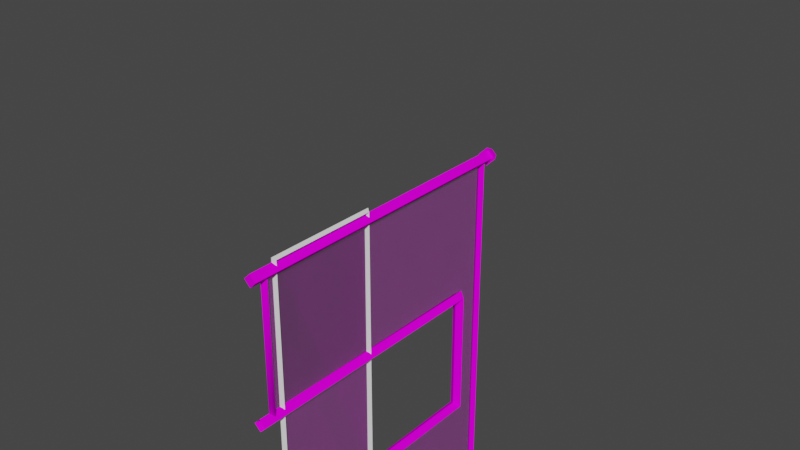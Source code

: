 # Source: chain_fence_door.blend  (saved by Blender 3.5.10; exported with 4.5.12 LTS)
import bpy
from mathutils import Matrix  # noqa: F401  (used for matrix-valued properties, if any)

bpy.ops.wm.read_factory_settings(use_empty=True)
scene = bpy.context.scene
scene.name = 'Scene'

# ---- collections
col_collection = bpy.data.collections.new('Collection'); scene.collection.children.link(col_collection)

# ---- images (referenced by path relative to the original .blend; pixels are not part of the script)
import os
ASSET_DIR = os.environ.get("B2B_ASSET_DIR", "")  # directory of the original .blend (textures are referenced by path, not embedded)
HERE = os.path.dirname(os.path.abspath(__file__))  # packed textures are extracted next to this script under _unpacked/

def load_image(name, relpath, width, height, colorspace="sRGB"):
    """Load a texture the original file referenced (path relative to the .blend, or extracted next to this script)."""
    p = next((c for c in (os.path.join(HERE, relpath), os.path.join(ASSET_DIR, relpath)) if relpath and os.path.exists(c)), "")
    if p:
        img = bpy.data.images.load(p, check_existing=True)
        img.name = name
    else:  # same state as the original file: an image datablock whose file is absent (Cycles renders it pink)
        img = bpy.data.images.new(name, width, height)
        img.source = "FILE"
        img.filepath = "//" + (relpath or name)
    img.colorspace_settings.name = colorspace
    return img
img_metal_jpg = load_image('Metal.jpg', 'Metal.jpg', 1024, 1024, 'sRGB')
img_metal_fence_png = load_image('Metal_Fence.png', 'Metal_Fence.png', 1024, 1024, 'sRGB')
img_metal_fence_png_001 = load_image('Metal_Fence.png.001', 'Metal_Fence.png', 1024, 1024, 'Non-Color')
img_metal_jpg_001 = load_image('Metal.jpg.001', 'Metal.jpg', 1024, 1024, 'sRGB')
img_metal_fence_png_003 = load_image('Metal_Fence.png.003', 'Metal_Fence.png', 1024, 1024, 'sRGB')
img_metal_fence_png_002 = load_image('Metal_Fence.png.002', 'Metal_Fence.png', 1024, 1024, 'Non-Color')

# ---- materials (node trees are filled in below, after node groups)
mat_gence = bpy.data.materials.new('Gence')
mat_gence.use_transparent_shadow = False
mat_gence.roughness = 1.0
mat_gence.specular_intensity = 0.0
mat_metal_fence = bpy.data.materials.new('Metal_Fence')
mat_metal_fence.surface_render_method = 'BLENDED'
mat_metal_fence.blend_method = 'BLEND'
mat_metal_fence.use_transparency_overlap = False
mat_metal_fence.show_transparent_back = False
mat_metal_fence.use_transparent_shadow = False
mat_metal_fence.roughness = 1.0
mat_metal_fence.specular_intensity = 0.0
mat_gence_001 = bpy.data.materials.new('Gence.001')
mat_gence_001.use_transparent_shadow = False
mat_gence_001.roughness = 1.0
mat_gence_001.specular_intensity = 0.0
mat_metal_fence_001 = bpy.data.materials.new('Metal_Fence.001')
mat_metal_fence_001.surface_render_method = 'BLENDED'
mat_metal_fence_001.blend_method = 'BLEND'
mat_metal_fence_001.use_transparency_overlap = False
mat_metal_fence_001.show_transparent_back = False
mat_metal_fence_001.use_transparent_shadow = False
mat_metal_fence_001.roughness = 1.0
mat_metal_fence_001.specular_intensity = 0.0

# ---- material node trees
mat_gence.use_nodes = True; mat_gence.node_tree.nodes.clear()
_N = mat_gence.node_tree.nodes; _L = mat_gence.node_tree.links
n0 = _N.new('ShaderNodeBsdfPrincipled'); n0.name = 'Principled BSDF'; n0.location = (10, 300)
n0.distribution = 'GGX'
n0.subsurface_method = 'RANDOM_WALK_SKIN'
n0.inputs[2].default_value = 1.0
n0.inputs[3].default_value = 1.45
n0.inputs[13].default_value = 0.0
n0.inputs[27].default_value = (0.0, 0.0, 0.0, 1.0)
n0.inputs[28].default_value = 1.0
n1 = _N.new('ShaderNodeOutputMaterial'); n1.name = 'Material Output'; n1.location = (300, 300)
n2 = _N.new('ShaderNodeNormalMap'); n2.name = 'Normal Map'; n2.location = (-300, -300)
n2.label = 'Normal/Map'
n2.inputs[0].default_value = 0.0
n3 = _N.new('ShaderNodeTexImage'); n3.name = 'Image Texture'; n3.location = (-300, 600)
n3.image = img_metal_jpg
_L.new(n0.outputs[0], n1.inputs[0])
_L.new(n2.outputs[0], n0.inputs[5])
_L.new(n3.outputs[0], n0.inputs[0])
n1.is_active_output = True
mat_metal_fence.use_nodes = True; mat_metal_fence.node_tree.nodes.clear()
_N = mat_metal_fence.node_tree.nodes; _L = mat_metal_fence.node_tree.links
n0 = _N.new('ShaderNodeBsdfPrincipled'); n0.name = 'Principled BSDF'; n0.location = (10, 300)
n0.distribution = 'GGX'
n0.subsurface_method = 'RANDOM_WALK_SKIN'
n0.inputs[2].default_value = 1.0
n0.inputs[3].default_value = 1.45
n0.inputs[13].default_value = 0.0
n0.inputs[27].default_value = (0.0, 0.0, 0.0, 1.0)
n0.inputs[28].default_value = 1.0
n1 = _N.new('ShaderNodeOutputMaterial'); n1.name = 'Material Output'; n1.location = (300, 300)
n2 = _N.new('ShaderNodeNormalMap'); n2.name = 'Normal Map'; n2.location = (-300, -300)
n2.label = 'Normal/Map'
n2.inputs[0].default_value = 0.0
n3 = _N.new('ShaderNodeTexImage'); n3.name = 'Image Texture'; n3.location = (-300, 600)
n3.image = img_metal_fence_png
n4 = _N.new('ShaderNodeTexImage'); n4.name = 'Image Texture.001'; n4.location = (-300, 0)
n4.image = img_metal_fence_png_001
_L.new(n0.outputs[0], n1.inputs[0])
_L.new(n2.outputs[0], n0.inputs[5])
_L.new(n3.outputs[0], n0.inputs[0])
_L.new(n4.outputs[0], n0.inputs[4])
n1.is_active_output = True
mat_gence_001.use_nodes = True; mat_gence_001.node_tree.nodes.clear()
_N = mat_gence_001.node_tree.nodes; _L = mat_gence_001.node_tree.links
n0 = _N.new('ShaderNodeBsdfPrincipled'); n0.name = 'Principled BSDF'; n0.location = (10, 300)
n0.distribution = 'GGX'
n0.subsurface_method = 'RANDOM_WALK_SKIN'
n0.inputs[2].default_value = 1.0
n0.inputs[3].default_value = 1.45
n0.inputs[13].default_value = 0.0
n0.inputs[27].default_value = (0.0, 0.0, 0.0, 1.0)
n0.inputs[28].default_value = 1.0
n1 = _N.new('ShaderNodeOutputMaterial'); n1.name = 'Material Output'; n1.location = (300, 300)
n2 = _N.new('ShaderNodeNormalMap'); n2.name = 'Normal Map'; n2.location = (-300, -300)
n2.label = 'Normal/Map'
n2.inputs[0].default_value = 0.0
n3 = _N.new('ShaderNodeTexImage'); n3.name = 'Image Texture'; n3.location = (-300, 600)
n3.image = img_metal_jpg_001
_L.new(n0.outputs[0], n1.inputs[0])
_L.new(n2.outputs[0], n0.inputs[5])
_L.new(n3.outputs[0], n0.inputs[0])
n1.is_active_output = True
mat_metal_fence_001.use_nodes = True; mat_metal_fence_001.node_tree.nodes.clear()
_N = mat_metal_fence_001.node_tree.nodes; _L = mat_metal_fence_001.node_tree.links
n0 = _N.new('ShaderNodeBsdfPrincipled'); n0.name = 'Principled BSDF'; n0.location = (10, 300)
n0.distribution = 'GGX'
n0.subsurface_method = 'RANDOM_WALK_SKIN'
n0.inputs[2].default_value = 1.0
n0.inputs[3].default_value = 1.45
n0.inputs[13].default_value = 0.0
n0.inputs[27].default_value = (0.0, 0.0, 0.0, 1.0)
n0.inputs[28].default_value = 1.0
n1 = _N.new('ShaderNodeOutputMaterial'); n1.name = 'Material Output'; n1.location = (300, 300)
n2 = _N.new('ShaderNodeNormalMap'); n2.name = 'Normal Map'; n2.location = (-300, -300)
n2.label = 'Normal/Map'
n2.inputs[0].default_value = 0.0
n3 = _N.new('ShaderNodeTexImage'); n3.name = 'Image Texture'; n3.location = (-300, 600)
n3.image = img_metal_fence_png_003
n4 = _N.new('ShaderNodeTexImage'); n4.name = 'Image Texture.001'; n4.location = (-300, 0)
n4.image = img_metal_fence_png_002
_L.new(n0.outputs[0], n1.inputs[0])
_L.new(n2.outputs[0], n0.inputs[5])
_L.new(n3.outputs[0], n0.inputs[0])
_L.new(n4.outputs[0], n0.inputs[4])
n1.is_active_output = True

# ---- world
world_world = bpy.data.worlds.new('World'); scene.world = world_world
world_world.use_nodes = True; world_world.node_tree.nodes.clear()
_N = world_world.node_tree.nodes; _L = world_world.node_tree.links
n0 = _N.new('ShaderNodeOutputWorld'); n0.name = 'World Output'; n0.location = (300, 300)
n1 = _N.new('ShaderNodeBackground'); n1.name = 'Background'; n1.location = (10, 300)
n1.inputs[0].default_value = (0.05088, 0.05088, 0.05088, 1.0)
_L.new(n1.outputs[0], n0.inputs[0])
n0.is_active_output = True
world_world.color = (0.05088, 0.05088, 0.05088)
world_world.use_sun_shadow = False
world_world.sun_shadow_jitter_overblur = 0.0

# ---- meshes
me_fence = bpy.data.meshes.new('Fence')
me_fence.from_pydata([(-0.02413, -1.267, -0.7971), (5.722e-06, -1.267, -0.773), (-0.02413, 1.267, -0.7971), (5.722e-06, 1.267, -0.773), (5.722e-06, -1.267, -0.8212), (0.02414, -1.267, -0.7971), (5.722e-06, 1.267, -0.8212), (0.02414, 1.267, -0.7971), (-0.02413, -1.267, 0.993), (5.722e-06, -1.267, 1.017), (-0.02413, 1.267, 0.993), (5.722e-06, 1.267, 1.017), (5.722e-06, -1.267, 0.9689), (0.02414, -1.267, 0.993), (5.722e-06, 1.267, 0.9689), (0.02414, 1.267, 0.993), (-0.03923, -1.268, -0.8891), (5.722e-06, -1.307, -0.8891), (-0.03923, -1.268, 1.05), (5.722e-06, -1.307, 1.05), (5.722e-06, -1.228, -0.8891), (0.03924, -1.268, -0.8891), (5.722e-06, -1.228, 1.05), (0.03924, -1.268, 1.05), (5.722e-06, -1.327, 1.05), (-0.05932, -1.268, 1.05), (5.722e-06, -1.208, 1.05), (0.05933, -1.268, 1.05), (5.722e-06, -1.298, 1.105), (-0.0303, -1.268, 1.105), (5.722e-06, -1.237, 1.105), (0.03031, -1.268, 1.105), (-0.03923, 1.268, -0.8891), (5.722e-06, 1.307, -0.8891), (-0.03923, 1.268, 1.05), (5.722e-06, 1.307, 1.05), (5.722e-06, 1.228, -0.8891), (0.03924, 1.268, -0.8891), (5.722e-06, 1.228, 1.05), (0.03924, 1.268, 1.05), (5.722e-06, 1.327, 1.05), (-0.05932, 1.268, 1.05), (5.722e-06, 1.208, 1.05), (0.05933, 1.268, 1.05), (5.722e-06, 1.298, 1.105), (-0.0303, 1.268, 1.105), (5.722e-06, 1.237, 1.105), (0.03031, 1.268, 1.105)], [], [(2, 3, 7, 6), (4, 5, 1, 0), (8, 9, 11, 10), (10, 11, 15, 14), (14, 15, 13, 12), (12, 13, 9, 8), (10, 14, 12, 8), (15, 11, 9, 13), (16, 17, 19, 18), (23, 22, 26, 27), (22, 23, 21, 20), (20, 21, 17, 16), (18, 22, 20, 16), (23, 19, 17, 21), (27, 26, 30, 31), (22, 18, 25, 26), (19, 23, 27, 24), (18, 19, 24, 25), (29, 28, 31, 30), (26, 25, 29, 30), (24, 27, 31, 28), (25, 24, 28, 29), (32, 34, 35, 33), (39, 43, 42, 38), (38, 36, 37, 39), (36, 32, 33, 37), (34, 32, 36, 38), (39, 37, 33, 35), (43, 47, 46, 42), (38, 42, 41, 34), (35, 40, 43, 39), (34, 41, 40, 35), (45, 46, 47, 44), (42, 46, 45, 41), (40, 44, 47, 43), (41, 45, 44, 40)])
me_fence.polygons.foreach_set('use_smooth', [True] * 36)
_k = set([(0, 1), (0, 4), (1, 5), (2, 3), (2, 6), (3, 7), (4, 5), (6, 7), (8, 9), (8, 10), (8, 12), (9, 11), (9, 13), (10, 11), (10, 14), (11, 15), (12, 13), (12, 14), (13, 15), (14, 15), (16, 17), (16, 18), (16, 20), (17, 19), (17, 21), (18, 19), (18, 22), (19, 23), (20, 21), (20, 22), (21, 23), (22, 23), (24, 25), (24, 27), (24, 28), (25, 26), (25, 29), (26, 27), (26, 30), (27, 31), (28, 29), (28, 31), (29, 30), (30, 31), (32, 33), (32, 34), (32, 36), (33, 35), (33, 37), (34, 35), (34, 38), (35, 39), (36, 37), (36, 38), (37, 39), (38, 39), (40, 41), (40, 43), (40, 44), (41, 42), (41, 45), (42, 43), (42, 46), (43, 47), (44, 45), (44, 47), (45, 46), (46, 47)])
me_fence.attributes.new('sharp_edge', 'BOOLEAN', 'EDGE').data.foreach_set('value', [ (min(e.vertices), max(e.vertices)) in _k for e in me_fence.edges])
_uv = me_fence.uv_layers.new(name='UVMap')
_uv.uv.foreach_set('vector', [1.046, -0.07973, 1.046, -0.04581, 1.08, -0.04581, 1.08, -0.07973, 1.08, -0.07973, 1.08, -0.04581, 1.046, -0.04581, 1.046, -0.07973, -0.759, 1.038, -0.759, 1.072, 1.759, 1.072, 1.759, 1.038, -0.07182, 1.038, -0.07182, 1.072, -0.0379, 1.072, -0.0379, 1.038, 1.759, 1.038, 1.759, 1.072, -0.759, 1.072, -0.759, 1.038, -0.0379, 1.038, -0.0379, 1.072, -0.07182, 1.072, -0.07182, 1.038, -0.07182, 1.759, -0.0379, 1.759, -0.0379, -0.759, -0.07182, -0.759, -0.0379, 1.759, -0.07182, 1.759, -0.07182, -0.759, -0.0379, -0.759, 1.1, -0.155, 1.127, -0.1275, -0.09484, 1.095, -0.1224, 1.067, -0.76, 1.122, -0.721, 1.095, -0.701, 1.095, -0.76, 1.137, -0.09484, 1.095, -0.06726, 1.122, 1.155, -0.09988, 1.127, -0.1275, 1.127, -0.721, 1.155, -0.76, 1.127, -0.799, 1.1, -0.76, -0.1224, 1.067, -0.09484, 1.095, 1.127, -0.1275, 1.1, -0.155, -0.06726, 1.122, -0.09484, 1.095, 1.127, -0.1275, 1.155, -0.09988, -0.05314, -0.76, -0.09484, -0.701, -0.1337, -0.7298, -0.1124, -0.76, -0.09484, -0.721, -0.1224, -0.76, -0.1365, -0.76, -0.09484, -0.701, -0.799, 1.095, -0.76, 1.122, -0.76, 1.137, -0.8189, 1.095, -0.1224, -0.76, -0.09484, -0.799, -0.09484, -0.8189, -0.1365, -0.76, -0.155, -0.76, -0.1337, -0.7901, -0.1124, -0.76, -0.1337, -0.7298, -0.701, 1.095, -0.76, 1.053, -0.76, 1.112, -0.7298, 1.134, -0.09484, -0.8189, -0.05314, -0.76, -0.1124, -0.76, -0.1337, -0.7901, -0.76, 1.053, -0.8189, 1.095, -0.7901, 1.134, -0.76, 1.112, 1.1, -0.155, -0.1224, 1.067, -0.09484, 1.095, 1.127, -0.1275, 1.76, 1.122, 1.76, 1.137, 1.701, 1.095, 1.721, 1.095, -0.09484, 1.095, 1.127, -0.1275, 1.155, -0.09988, -0.06726, 1.122, 1.721, -0.1275, 1.76, -0.155, 1.799, -0.1275, 1.76, -0.09988, -0.1224, 1.067, 1.1, -0.155, 1.127, -0.1275, -0.09484, 1.095, -0.06726, 1.122, 1.155, -0.09988, 1.127, -0.1275, -0.09484, 1.095, -0.05314, 1.76, -0.1124, 1.76, -0.1337, 1.73, -0.09484, 1.701, -0.09484, 1.721, -0.09484, 1.701, -0.1365, 1.76, -0.1224, 1.76, 1.799, 1.095, 1.819, 1.095, 1.76, 1.137, 1.76, 1.122, -0.1224, 1.76, -0.1365, 1.76, -0.09484, 1.819, -0.09484, 1.799, -0.155, 1.76, -0.1337, 1.73, -0.1124, 1.76, -0.1337, 1.79, 1.701, 1.095, 1.73, 1.134, 1.76, 1.112, 1.76, 1.053, -0.09484, 1.819, -0.1337, 1.79, -0.1124, 1.76, -0.05314, 1.76, 1.76, 1.053, 1.76, 1.112, 1.79, 1.134, 1.819, 1.095])
me_fence.materials.append(mat_gence)
me_fence.materials.append(mat_metal_fence)
me_fence.update()
me_fence.normals_split_custom_set([tuple(v) for v in zip(*[iter([0.0, 1.0, 0.0, 0.0, 1.0, 0.0, 0.0, 1.0, 0.0, 0.0, 1.0, 0.0, 0.0, -1.0, 1.599e-06, 0.0, -1.0, 1.599e-06, 0.0, -1.0, 1.599e-06, 0.0, -1.0, 1.599e-06, -0.7071, 0.0, 0.7071, -0.7071, 0.0, 0.7071, -0.7071, 0.0, 0.7071, -0.7071, 0.0, 0.7071, 0.0, 1.0, 0.0, 0.0, 1.0, 0.0, 0.0, 1.0, 0.0, 0.0, 1.0, 0.0, 0.7071, 0.0, -0.7071, 0.7071, 0.0, -0.7071, 0.7071, 0.0, -0.7071, 0.7071, 0.0, -0.7071, 0.0, -1.0, 0.0, 0.0, -1.0, 0.0, 0.0, -1.0, 0.0, 0.0, -1.0, 0.0, -0.7071, 0.0, -0.7071, -0.7071, 0.0, -0.7071, -0.7071, 0.0, -0.7071, -0.7071, 0.0, -0.7071, 0.7071, 0.0, 0.7071, 0.7071, 0.0, 0.7071, 0.7071, 0.0, 0.7071, 0.7071, 0.0, 0.7071, -0.7071, -0.7071, -3.463e-07, -0.7071, -0.7071, -3.463e-07, -0.7071, -0.7071, -3.463e-07, -0.7071, -0.7071, -3.463e-07, 3.763e-06, 0.0, -1.0, 0.0, 4.752e-06, -1.0, 0.0, 4.752e-06, -1.0, 3.763e-06, 0.0, -1.0, 0.7071, 0.7071, 0.0, 0.7071, 0.7071, 0.0, 0.7071, 0.7071, 0.0, 0.7071, 0.7071, 0.0, 0.0, 0.0, -1.0, 0.0, 0.0, -1.0, 0.0, 0.0, -1.0, 0.0, 0.0, -1.0, -0.7071, 0.7071, 0.0, -0.7071, 0.7071, 0.0, -0.7071, 0.7071, 0.0, -0.7071, 0.7071, 0.0, 0.7071, -0.7071, -3.463e-07, 0.7071, -0.7071, -3.463e-07, 0.7071, -0.7071, -3.463e-07, 0.7071, -0.7071, -3.463e-07, 0.663, 0.663, 0.3477, 0.663, 0.663, 0.3477, 0.663, 0.663, 0.3477, 0.663, 0.663, 0.3477, 0.0, 4.752e-06, -1.0, -3.763e-06, 0.0, -1.0, -3.763e-06, 0.0, -1.0, 0.0, 4.752e-06, -1.0, 0.0, -4.752e-06, -1.0, 3.763e-06, 0.0, -1.0, 3.763e-06, 0.0, -1.0, 0.0, -4.752e-06, -1.0, -3.763e-06, 0.0, -1.0, 0.0, -4.752e-06, -1.0, 0.0, -4.752e-06, -1.0, -3.763e-06, 0.0, -1.0, 0.0, 0.0, 1.0, 0.0, 0.0, 1.0, 0.0, 0.0, 1.0, 0.0, 0.0, 1.0, -0.663, 0.663, 0.3477, -0.663, 0.663, 0.3477, -0.663, 0.663, 0.3477, -0.663, 0.663, 0.3477, 0.663, -0.663, 0.3477, 0.663, -0.663, 0.3477, 0.663, -0.663, 0.3477, 0.663, -0.663, 0.3477, -0.663, -0.663, 0.3477, -0.663, -0.663, 0.3477, -0.663, -0.663, 0.3477, -0.663, -0.663, 0.3477, -0.7071, 0.7071, 0.0, -0.7071, 0.7071, 0.0, -0.7071, 0.7071, 0.0, -0.7071, 0.7071, 0.0, 2.822e-06, -1.301e-10, -1.0, 2.822e-06, -1.146e-10, -1.0, -9.407e-07, -5.933e-06, -1.0, -9.407e-07, -5.933e-06, -1.0, 0.7071, -0.7071, 0.0, 0.7071, -0.7071, 0.0, 0.7071, -0.7071, 0.0, 0.7071, -0.7071, 0.0, 0.0, 1.519e-06, -1.0, 0.0, 1.519e-06, -1.0, 0.0, 1.519e-06, -1.0, 0.0, 1.519e-06, -1.0, -0.7071, -0.7071, 0.0, -0.7071, -0.7071, 0.0, -0.7071, -0.7071, 0.0, -0.7071, -0.7071, 0.0, 0.7071, 0.7071, 0.0, 0.7071, 0.7071, 0.0, 0.7071, 0.7071, 0.0, 0.7071, 0.7071, 0.0, 0.663, -0.663, 0.3477, 0.663, -0.663, 0.3477, 0.663, -0.663, 0.3477, 0.663, -0.663, 0.3477, -9.407e-07, -5.933e-06, -1.0, -9.407e-07, -5.933e-06, -1.0, -3.763e-06, -1.031e-10, -1.0, -3.763e-06, -1.187e-10, -1.0, -7.141e-12, 5.933e-06, -1.0, -7.092e-12, 5.933e-06, -1.0, 2.822e-06, -1.146e-10, -1.0, 2.822e-06, -1.301e-10, -1.0, -3.763e-06, -1.187e-10, -1.0, -3.763e-06, -1.031e-10, -1.0, -7.092e-12, 5.933e-06, -1.0, -7.141e-12, 5.933e-06, -1.0, 2.028e-06, 0.0, 1.0, 2.028e-06, 0.0, 1.0, 2.028e-06, 0.0, 1.0, 2.028e-06, 0.0, 1.0, -0.663, -0.663, 0.3477, -0.663, -0.663, 0.3477, -0.663, -0.663, 0.3477, -0.663, -0.663, 0.3477, 0.663, 0.663, 0.3477, 0.663, 0.663, 0.3477, 0.663, 0.663, 0.3477, 0.663, 0.663, 0.3477, -0.663, 0.663, 0.3477, -0.663, 0.663, 0.3477, -0.663, 0.663, 0.3477, -0.663, 0.663, 0.3477])] * 3)])
me_fence_001 = bpy.data.meshes.new('Fence.001')
me_fence_001.from_pydata([(-0.02413, 1.267, -0.7971), (5.722e-06, 1.267, -0.773), (5.722e-06, 1.267, -0.8212), (0.02414, 1.267, -0.7971), (5.722e-06, 0.4026, -0.773), (-0.02413, 0.4026, -0.7971), (0.02414, 0.4026, -0.7971), (5.722e-06, 0.4026, -0.8212), (-0.02413, -1.267, -0.7971), (5.722e-06, -1.267, -0.773), (5.722e-06, -1.267, -0.8212), (0.02414, -1.267, -0.7971), (5.722e-06, -0.4026, -0.773), (-0.02413, -0.4026, -0.7971), (0.02414, -0.4026, -0.7971), (5.722e-06, -0.4026, -0.8212)], [], [(5, 4, 1, 0), (3, 1, 4, 6), (0, 2, 7, 5), (2, 3, 6, 7), (13, 8, 9, 12), (11, 14, 12, 9), (8, 13, 15, 10), (10, 15, 14, 11), (4, 5, 7, 6), (12, 14, 15, 13)])
me_fence_001.polygons.foreach_set('use_smooth', [True] * 10)
_k = set([(0, 1), (0, 2), (0, 5), (1, 3), (1, 4), (2, 3), (2, 7), (3, 6), (8, 9), (8, 10), (8, 13), (9, 11), (9, 12), (10, 11), (10, 15), (11, 14)])
me_fence_001.attributes.new('sharp_edge', 'BOOLEAN', 'EDGE').data.foreach_set('value', [ (min(e.vertices), max(e.vertices)) in _k for e in me_fence_001.edges])
_uv = me_fence_001.uv_layers.new(name='UVMap')
_uv.uv.foreach_set('vector', [0.5, -0.07973, 0.5, -0.04581, 1.759, -0.04581, 1.759, -0.07973, 1.08, 1.759, 1.046, 1.759, 1.046, 0.5, 1.08, 0.5, 1.046, 1.759, 1.08, 1.759, 1.08, 0.5, 1.046, 0.5, 1.759, -0.07973, 1.759, -0.04581, 0.5, -0.04581, 0.5, -0.07973, 0.5, -0.07973, 1.759, -0.07973, 1.759, -0.04581, 0.5, -0.04581, 1.08, 1.759, 1.08, 0.5, 1.046, 0.5, 1.046, 1.759, 1.046, 1.759, 1.046, 0.5, 1.08, 0.5, 1.08, 1.759, 1.759, -0.07973, 0.5, -0.07973, 0.5, -0.04581, 1.759, -0.04581, 0.5, -0.04581, 0.5, -0.07973, 1.08, 0.5, 0.5, -0.04581, 0.5, -0.04581, 0.5, -0.04581, 1.08, 0.5, 0.5, -0.07973])
me_fence_001.materials.append(mat_gence)
me_fence_001.materials.append(mat_metal_fence)
me_fence_001.update()
me_fence_001.normals_split_custom_set([tuple(v) for v in zip(*[iter([-0.8165, -0.5773, 8.763e-08, 8.106e-06, -0.5774, 0.8165, -0.7071, 4.836e-08, 0.7071, -0.7071, 4.836e-08, 0.7071, 0.7071, 4.836e-08, 0.7071, 0.7071, 4.836e-08, 0.7071, 8.106e-06, -0.5774, 0.8165, 0.8165, -0.5774, 8.763e-08, -0.7071, -4.836e-08, -0.7071, -0.7071, -4.836e-08, -0.7071, 8.062e-06, -0.5774, -0.8165, -0.8165, -0.5773, 8.763e-08, 0.7071, -4.836e-08, -0.7071, 0.7071, -4.836e-08, -0.7071, 0.8165, -0.5774, 8.763e-08, 8.062e-06, -0.5774, -0.8165, -0.8165, 0.5773, 8.763e-08, -0.7071, -4.837e-08, 0.7071, -0.7071, -4.837e-08, 0.7071, 8.106e-06, 0.5774, 0.8165, 0.7071, -4.835e-08, 0.7071, 0.8165, 0.5774, 8.763e-08, 8.106e-06, 0.5774, 0.8165, 0.7071, -4.835e-08, 0.7071, -0.7071, 4.837e-08, -0.7071, -0.8165, 0.5773, 8.763e-08, 8.062e-06, 0.5774, -0.8165, -0.7071, 4.837e-08, -0.7071, 0.7071, 4.879e-08, -0.7071, 8.062e-06, 0.5774, -0.8165, 0.8165, 0.5774, 8.763e-08, 0.7071, 4.879e-08, -0.7071, 8.106e-06, -0.5774, 0.8165, -0.8165, -0.5773, 8.763e-08, 8.062e-06, -0.5774, -0.8165, 0.8165, -0.5774, 8.763e-08, 8.106e-06, 0.5774, 0.8165, 0.8165, 0.5774, 8.763e-08, 8.062e-06, 0.5774, -0.8165, -0.8165, 0.5773, 8.763e-08])] * 3)])
me_fence_005 = bpy.data.meshes.new('Fence.005')
me_fence_005.from_pydata([(5.724e-06, -0.3627, -0.8887), (0.02001, -0.3427, -0.8887), (5.716e-06, -0.3227, -0.8887), (-0.01999, -0.3427, -0.8887), (5.762e-06, -0.3568, 0.7505), (0.02001, -0.3427, 0.7364), (5.755e-06, -0.3285, 0.7222), (-0.01999, -0.3427, 0.7364), (5.762e-06, 0.3568, 0.7505), (0.02001, 0.3427, 0.7364), (5.755e-06, 0.3285, 0.7222), (-0.01999, 0.3427, 0.7364), (5.724e-06, 0.3627, -0.8887), (0.02001, 0.3427, -0.8887), (5.716e-06, 0.3227, -0.8887), (-0.01999, 0.3427, -0.8887)], [], [(0, 4, 7, 3), (1, 5, 4, 0), (2, 6, 5, 1), (3, 7, 6, 2), (4, 8, 11, 7), (5, 9, 8, 4), (6, 10, 9, 5), (7, 11, 10, 6), (8, 12, 15, 11), (9, 13, 12, 8), (10, 14, 13, 9), (11, 15, 14, 10)])
_uv = me_fence_005.uv_layers.new(name='UVMap')
_uv.uv.foreach_set('vector', [0.0, 1.0, 0.3333, 1.0, 0.3333, 0.75, 0.0, 0.75, 0.0, 0.25, 0.3333, 0.25, 0.3333, 0.0, 0.0, 0.0, 0.0, 0.5, 0.3333, 0.5, 0.3333, 0.25, 0.0, 0.25, 0.0, 0.75, 0.3333, 0.75, 0.3333, 0.5, 0.0, 0.5, 0.3333, 1.0, 0.6667, 1.0, 0.6667, 0.75, 0.3333, 0.75, 0.3333, 0.25, 0.6667, 0.25, 0.6667, 0.0, 0.3333, 0.0, 0.3333, 0.5, 0.6667, 0.5, 0.6667, 0.25, 0.3333, 0.25, 0.3333, 0.75, 0.6667, 0.75, 0.6667, 0.5, 0.3333, 0.5, 0.6667, 1.0, 1.0, 1.0, 1.0, 0.75, 0.6667, 0.75, 0.6667, 0.25, 1.0, 0.25, 1.0, 0.0, 0.6667, 0.0, 0.6667, 0.5, 1.0, 0.5, 1.0, 0.25, 0.6667, 0.25, 0.6667, 0.75, 1.0, 0.75, 1.0, 0.5, 0.6667, 0.5])
me_fence_005.auto_texspace = False
me_fence_005.update()
me_fence_004 = bpy.data.meshes.new('Fence.004')
me_fence_004.from_pydata([(5.725e-06, -0.4473, -0.8887), (0.04001, -0.4073, -0.8887), (5.711e-06, -0.3673, -0.8887), (-0.03999, -0.4073, -0.8887), (5.725e-06, -0.4356, 0.8314), (0.04001, -0.4073, 0.8031), (5.711e-06, -0.379, 0.7749), (-0.03999, -0.4073, 0.8031), (5.725e-06, 0.4356, 0.8314), (0.04001, 0.4073, 0.8031), (5.711e-06, 0.379, 0.7749), (-0.03999, 0.4073, 0.8031), (5.725e-06, 0.4473, -0.8887), (0.04001, 0.4073, -0.8887), (5.711e-06, 0.3673, -0.8887), (-0.03999, 0.4073, -0.8887)], [], [(0, 4, 7, 3), (1, 5, 4, 0), (2, 6, 5, 1), (3, 7, 6, 2), (4, 8, 11, 7), (5, 9, 8, 4), (6, 10, 9, 5), (7, 11, 10, 6), (8, 12, 15, 11), (9, 13, 12, 8), (10, 14, 13, 9), (11, 15, 14, 10)])
_uv = me_fence_004.uv_layers.new(name='UVMap')
_uv.uv.foreach_set('vector', [0.1271, 0.0, 0.1271, 1.0, 0.09036, 0.9789, 0.08476, 0.0002537, 0.1271, 0.9997, 0.1327, 0.02106, 0.1695, 0.0, 0.1695, 1.0, 0.2543, 0.9787, 0.26, 0.02125, 0.2967, 0.0, 0.2967, 0.9787, 0.3391, 1.147e-05, 0.3391, 0.9787, 0.3024, 0.9575, 0.2967, 0.0, 0.4127, 0.0, 0.4127, 0.6547, 0.3759, 0.6334, 0.3759, 0.02126, 0.3391, 0.6334, 0.3391, 0.02126, 0.3759, 0.0, 0.3759, 0.6547, 0.4127, 0.5909, 0.4127, 0.02126, 0.4495, 0.0, 0.4495, 0.6122, 0.4863, 0.0, 0.4863, 0.6122, 0.4495, 0.5909, 0.4495, 0.02126, 0.04238, 0.0, 0.04238, 1.0, 0.0, 0.9997, 0.005595, 0.02106, 0.04798, 0.9789, 0.04238, 0.0002537, 0.08476, 0.0, 0.08476, 1.0, 0.1752, 0.9575, 0.1695, 0.0, 0.2119, 1.147e-05, 0.2119, 0.9787, 0.2543, 0.0, 0.2543, 0.9787, 0.2119, 0.9787, 0.2176, 0.02125])
me_fence_004.materials.append(mat_gence)
me_fence_004.auto_texspace = False
me_fence_004.update()
me_fence_007 = bpy.data.meshes.new('Fence.007')
me_fence_007.from_pydata([(5.716e-06, -0.3227, -0.8887), (5.755e-06, -0.3285, 0.7222), (5.755e-06, 0.3285, 0.7222), (5.716e-06, 0.3227, -0.8887), (5.716e-06, -0.3227, -0.8887), (5.755e-06, -0.3285, 0.7222), (5.755e-06, 0.3285, 0.7222), (5.716e-06, 0.3227, -0.8887)], [], [(3, 0, 1, 2), (7, 6, 5, 4)])
_uv = me_fence_007.uv_layers.new(name='UVMap')
_uv.uv.foreach_set('vector', [-6.079, 3.165, -3.404, 3.165, -3.379, 8.229, -6.103, 8.229, -0.6794, 3.165, -0.6551, 8.229, -3.379, 8.229, -3.355, 3.165])
me_fence_007.materials.append(mat_metal_fence)
me_fence_007.auto_texspace = False
me_fence_007.update()
me_fence_008 = bpy.data.meshes.new('Fence.008')
me_fence_008.from_pydata([(5.722e-06, -1.253, 0.9851), (5.722e-06, -1.253, -0.7887), (5.722e-06, 1.253, 0.9851), (5.722e-06, 1.253, -0.7887), (5.722e-06, 1.253, -0.001799), (5.722e-06, -1.253, -0.001799), (5.722e-06, 0.4073, 0.9851), (5.722e-06, -0.4073, 0.9851), (5.722e-06, -0.4073, -0.7887), (5.722e-06, 0.4073, -0.7887), (5.722e-06, -0.4073, 0.8031), (5.722e-06, 0.4073, 0.8031)], [], [(11, 9, 3, 4), (5, 1, 8, 10), (0, 5, 10, 7), (6, 7, 10, 11), (6, 11, 4, 2)])
me_fence_008.polygons.foreach_set('use_smooth', [True] * 5)
me_fence_008.polygons.foreach_set('material_index', [1, 1, 1, 1, 1])
_uv = me_fence_008.uv_layers.new(name='UVMap')
_uv.uv.foreach_set('vector', [1.963, -0.3433, 6.948, -0.3433, 6.948, 3.165, 3.685, 3.165, 3.685, -7.229, 6.948, -7.229, 6.948, -3.721, 1.963, -3.721, 0.4222, -7.229, 3.685, -7.229, 1.963, -3.721, 0.4222, -3.721, 0.4222, -0.3433, 0.4222, -3.721, 1.963, -3.721, 1.963, -0.3433, 0.4222, -0.3433, 1.963, -0.3433, 3.685, 3.165, 0.4222, 3.165])
me_fence_008.materials.append(mat_gence)
me_fence_008.materials.append(mat_metal_fence)
me_fence_008.update()
me_fence_008.normals_split_custom_set([tuple(v) for v in zip(*[iter([1.0, 0.0, 0.0, 1.0, 0.0, 0.0, 1.0, 0.0, 0.0, 1.0, 0.0, 0.0, 1.0, -5.93e-14, 0.0, 1.0, 0.0, 0.0, 1.0, 0.0, 0.0, 1.0, -1.137e-13, 0.0, 1.0, -2.299e-13, 0.0, 1.0, -5.93e-14, 0.0, 1.0, -1.137e-13, 0.0, 1.0, -1.149e-13, 0.0, 1.0, 0.0, 0.0, 1.0, -1.149e-13, 0.0, 1.0, -1.137e-13, 0.0, 1.0, 0.0, 0.0, 1.0, 0.0, 0.0, 1.0, 0.0, 0.0, 1.0, 0.0, 0.0, 1.0, 0.0, 0.0])] * 3)])
me_fence_009 = bpy.data.meshes.new('Fence.009')
me_fence_009.from_pydata([(5.722e-06, -1.253, 0.9851), (5.722e-06, -1.253, -0.7887), (5.722e-06, 1.253, 0.9851), (5.722e-06, 1.253, -0.7887), (5.722e-06, 1.253, -0.001799), (5.722e-06, -1.253, -0.001799), (5.722e-06, 0.4073, 0.9851), (5.722e-06, -0.4073, 0.9851), (5.722e-06, -0.4073, -0.7887), (5.722e-06, 0.4073, -0.7887), (5.722e-06, -0.4073, 0.8031), (5.722e-06, 0.4073, 0.8031)], [], [(11, 4, 3, 9), (5, 10, 8, 1), (0, 7, 10, 5), (6, 11, 10, 7), (6, 2, 4, 11)])
me_fence_009.polygons.foreach_set('use_smooth', [True] * 5)
me_fence_009.polygons.foreach_set('material_index', [1, 1, 1, 1, 1])
_uv = me_fence_009.uv_layers.new(name='UVMap')
_uv.uv.foreach_set('vector', [-4.563, -3.721, -2.841, -7.229, 0.4222, -7.229, 0.4222, -3.721, -2.841, 3.165, -4.563, -0.3433, 0.4222, -0.3433, 0.4222, 3.165, -6.103, 3.165, -6.103, -0.3433, -4.563, -0.3433, -2.841, 3.165, -6.103, -3.721, -4.563, -3.721, -4.563, -0.3433, -6.103, -0.3433, -6.103, -3.721, -6.103, -7.229, -2.841, -7.229, -4.563, -3.721])
me_fence_009.materials.append(mat_gence_001)
me_fence_009.materials.append(mat_metal_fence_001)
me_fence_009.update()
me_fence_009.normals_split_custom_set([tuple(v) for v in zip(*[iter([-1.0, 0.0, 0.0, -1.0, 0.0, 0.0, -1.0, 0.0, 0.0, -1.0, 0.0, 0.0, -1.0, 0.0, 0.0, -1.0, 0.0, 0.0, -1.0, 0.0, 0.0, -1.0, 0.0, 0.0, -1.0, 0.0, 0.0, -1.0, 0.0, 0.0, -1.0, 0.0, 0.0, -1.0, 0.0, 0.0, -1.0, 0.0, 0.0, -1.0, 0.0, 0.0, -1.0, 0.0, 0.0, -1.0, 0.0, 0.0, -1.0, 0.0, 0.0, -1.0, 0.0, 0.0, -1.0, 0.0, 0.0, -1.0, 0.0, 0.0])] * 3)])
arm_armature = bpy.data.armatures.new('Armature')  # bones are not reproduced

# ---- objects
ob_fence = bpy.data.objects.new('Fence', me_fence)
ob_fence_001 = bpy.data.objects.new('Fence.001', me_fence_001)
ob_fence_002 = bpy.data.objects.new('Fence.002', me_fence_005)
ob_fence_003 = bpy.data.objects.new('Fence.003', me_fence_004)
ob_fence_005 = bpy.data.objects.new('Fence.005', me_fence_007)
ob_armature = bpy.data.objects.new('Armature', arm_armature)
ob_fence_004 = bpy.data.objects.new('Fence.004', me_fence_008)
ob_fence_006 = bpy.data.objects.new('Fence.006', me_fence_009)

# ---- transforms, parenting, visibility, modifiers, constraints
ob_fence.parent = ob_armature
ob_fence.matrix_parent_inverse = Matrix(((1.0, 2.384e-07, -0.0, 9.537e-08), (-2.842e-14, 1.192e-07, 1.0, 0.1838), (2.384e-07, -1.0, 0.0, -0.4), (-0.0, 0.0, -0.0, 1.0)))
ob_fence.location = (0.0, 0.0, 0.0)
ob_fence.rotation_euler = (-1.629e-07, 0.0, 0.0)
ob_fence.color = (0.8, 0.8, 0.8, 1.0)
ob_fence_001.parent = ob_armature
ob_fence_001.matrix_parent_inverse = Matrix(((1.0, 2.384e-07, -0.0, 9.537e-08), (-2.842e-14, 1.192e-07, 1.0, 0.1838), (2.384e-07, -1.0, 0.0, -0.4), (-0.0, 0.0, -0.0, 1.0)))
ob_fence_001.location = (0.0, 0.0, 0.0)
ob_fence_001.rotation_euler = (-1.629e-07, 0.0, 0.0)
ob_fence_001.color = (0.8, 0.8, 0.8, 1.0)
ob_fence_002.parent = ob_armature
ob_fence_002.matrix_parent_inverse = Matrix(((1.0, -2.842e-14, -2.384e-07, -4.383e-08), (-2.033e-20, 1.0, 1.192e-07, -0.2), (2.384e-07, -6.776e-21, 1.0, 0.1838), (-0.0, -0.0, -0.0, 1.0)))
ob_fence_002.location = (0.0, 0.0, 0.0)
ob_fence_002.rotation_euler = (-1.629e-07, 0.0, 0.0)
ob_fence_002.color = (0.8, 0.8, 0.8, 1.0)
ob_fence_003.parent = ob_armature
ob_fence_003.matrix_parent_inverse = Matrix(((1.0, 2.384e-07, -0.0, 9.537e-08), (-2.842e-14, 1.192e-07, 1.0, 0.1838), (2.384e-07, -1.0, 0.0, -0.4), (-0.0, 0.0, -0.0, 1.0)))
ob_fence_003.location = (0.0, 0.0, 0.0)
ob_fence_003.rotation_euler = (-1.629e-07, 0.0, 0.0)
ob_fence_003.color = (0.8, 0.8, 0.8, 1.0)
ob_fence_005.parent = ob_fence_002
ob_fence_005.location = (0.0, 0.0, 0.0)
ob_fence_005.rotation_euler = (-1.629e-07, 0.0, 0.0)
ob_fence_005.color = (0.8, 0.8, 0.8, 1.0)
ob_armature.location = (0.0, 0.0, -0.9)
ob_fence_004.parent = ob_armature
ob_fence_004.matrix_parent_inverse = Matrix(((1.0, 2.384e-07, -0.0, 9.537e-08), (-2.842e-14, 1.192e-07, 1.0, 0.1838), (2.384e-07, -1.0, 0.0, -0.4), (-0.0, 0.0, -0.0, 1.0)))
ob_fence_004.location = (0.0, 0.0, 0.0)
ob_fence_004.rotation_euler = (-1.629e-07, 0.0, 0.0)
ob_fence_004.color = (0.8, 0.8, 0.8, 1.0)
ob_fence_006.parent = ob_armature
ob_fence_006.matrix_parent_inverse = Matrix(((1.0, 2.384e-07, -0.0, 9.537e-08), (-2.842e-14, 1.192e-07, 1.0, 0.1838), (2.384e-07, -1.0, 0.0, -0.4), (-0.0, 0.0, -0.0, 1.0)))
ob_fence_006.location = (0.0, 0.0, 0.0)
ob_fence_006.rotation_euler = (-1.629e-07, 0.0, 0.0)
ob_fence_006.color = (0.8, 0.8, 0.8, 1.0)

# ---- collection membership
col_collection.objects.link(ob_fence)
col_collection.objects.link(ob_fence_001)
col_collection.objects.link(ob_fence_002)
col_collection.objects.link(ob_fence_003)
col_collection.objects.link(ob_fence_005)
col_collection.objects.link(ob_armature)
col_collection.objects.link(ob_fence_004)
col_collection.objects.link(ob_fence_006)

# ---- scene / render settings (as saved in the file)
scene.frame_start = 1; scene.frame_end = 250; scene.frame_set(0)
scene.render.engine = 'BLENDER_EEVEE_NEXT'
scene.cycles.sampling_pattern = 'TABULATED_SOBOL'
scene.view_settings.view_transform = 'Filmic'
bpy.context.view_layer.update()

# ---- added for rendering (the .blend has no active camera and no usable light): camera, sun
cam_auto = bpy.data.cameras.new('AutoCamera')
cam_auto.lens = 50.0
cam_auto.sensor_width = 36.0
cam_auto.clip_end = 1000.0
ob_auto_camera = bpy.data.objects.new('AutoCamera', cam_auto)
scene.collection.objects.link(ob_auto_camera)
ob_auto_camera.location = (3.51509, -3.79679, 2.63925)
ob_auto_camera.rotation_euler = (1.09748, -7.21219e-08, 0.694738)
scene.camera = ob_auto_camera
light_auto_sun = bpy.data.lights.new('AutoSun', 'SUN')
light_auto_sun.energy = 3.0
light_auto_sun.angle = 0.0523599
ob_auto_sun = bpy.data.objects.new('AutoSun', light_auto_sun)
scene.collection.objects.link(ob_auto_sun)
ob_auto_sun.rotation_euler = (0.872665, 0.174533, 0.523599)
bpy.context.view_layer.update()
